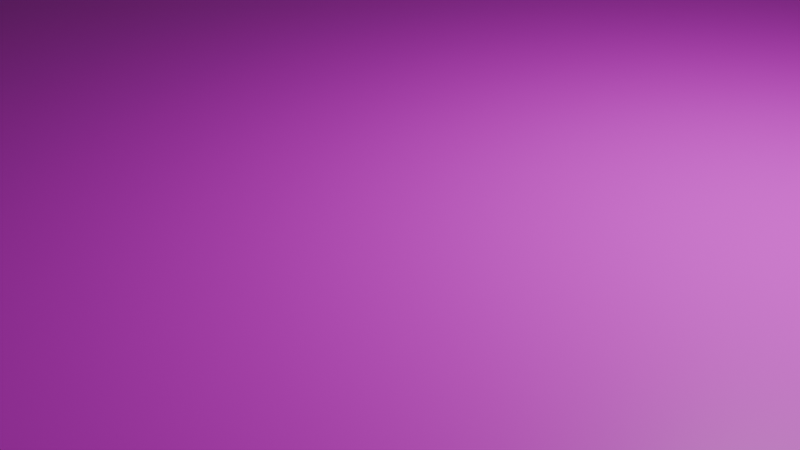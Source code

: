 # Source: normalGround.blend  (saved by Blender 4.1.23; exported with 4.5.12 LTS)
import bpy
from mathutils import Matrix  # noqa: F401  (used for matrix-valued properties, if any)

bpy.ops.wm.read_factory_settings(use_empty=True)
scene = bpy.context.scene
scene.name = 'Scene'

# ---- collections
col_collection = bpy.data.collections.new('Collection'); scene.collection.children.link(col_collection)

# ---- images (referenced by path relative to the original .blend; pixels are not part of the script)
import os
ASSET_DIR = os.environ.get("B2B_ASSET_DIR", "")  # directory of the original .blend (textures are referenced by path, not embedded)
HERE = os.path.dirname(os.path.abspath(__file__))  # packed textures are extracted next to this script under _unpacked/

def load_image(name, relpath, width, height, colorspace="sRGB"):
    """Load a texture the original file referenced (path relative to the .blend, or extracted next to this script)."""
    p = next((c for c in (os.path.join(HERE, relpath), os.path.join(ASSET_DIR, relpath)) if relpath and os.path.exists(c)), "")
    if p:
        img = bpy.data.images.load(p, check_existing=True)
        img.name = name
    else:  # same state as the original file: an image datablock whose file is absent (Cycles renders it pink)
        img = bpy.data.images.new(name, width, height)
        img.source = "FILE"
        img.filepath = "//" + (relpath or name)
    img.colorspace_settings.name = colorspace
    return img
img_maptile_sogen_01_png = load_image('maptile_sogen_01.png', 'maptile_sogen_01.png', 1024, 1024, 'sRGB')

# ---- materials (node trees are filled in below, after node groups)
mat_material = bpy.data.materials.new('Material')
mat_material.alpha_threshold = 0.0
mat_material.use_transparent_shadow = False
mat_material.roughness = 0.5
mat_material.line_color = (0.0, 0.0, 0.0, 1.0)
mat_x = bpy.data.materials.new('マテリアル')
mat_x.use_transparent_shadow = False

# ---- material node trees
mat_material.use_nodes = True; mat_material.node_tree.nodes.clear()
_N = mat_material.node_tree.nodes; _L = mat_material.node_tree.links
n0 = _N.new('ShaderNodeOutputMaterial'); n0.name = 'Material Output'; n0.location = (300, 300)
n1 = _N.new('ShaderNodeBsdfPrincipled'); n1.name = 'Principled BSDF'; n1.location = (10, 300)
n1.inputs[3].default_value = 1.45
_L.new(n1.outputs[0], n0.inputs[0])
n0.is_active_output = True
mat_x.use_nodes = True; mat_x.node_tree.nodes.clear()
_N = mat_x.node_tree.nodes; _L = mat_x.node_tree.links
n0 = _N.new('ShaderNodeBsdfPrincipled'); n0.name = 'プリンシプルBSDF'; n0.location = (10, 300)
n1 = _N.new('ShaderNodeOutputMaterial'); n1.name = 'マテリアル出力'; n1.location = (300, 300)
n2 = _N.new('ShaderNodeTexImage'); n2.name = '画像テクスチャ'; n2.location = (-280, 275)
n2.image = img_maptile_sogen_01_png
_L.new(n0.outputs[0], n1.inputs[0])
_L.new(n2.outputs[0], n0.inputs[0])
n1.is_active_output = True

# ---- world
world_world = bpy.data.worlds.new('World'); scene.world = world_world
world_world.use_nodes = True; world_world.node_tree.nodes.clear()
_N = world_world.node_tree.nodes; _L = world_world.node_tree.links
n0 = _N.new('ShaderNodeOutputWorld'); n0.name = 'World Output'; n0.location = (300, 300)
n1 = _N.new('ShaderNodeBackground'); n1.name = 'Background'; n1.location = (10, 300)
n1.inputs[0].default_value = (0.05088, 0.05088, 0.05088, 1.0)
_L.new(n1.outputs[0], n0.inputs[0])
n0.is_active_output = True
world_world.color = (0.05088, 0.05088, 0.05088)
world_world.use_sun_shadow = False
world_world.sun_shadow_jitter_overblur = 0.0

# ---- cameras
cam_camera = bpy.data.cameras.new('Camera')
cam_camera.clip_end = 100.0
cam_camera.ortho_scale = 7.314

# ---- lights
light_light = bpy.data.lights.new('Light', 'POINT')
light_light.transmission_factor = 0.0
light_light.energy = 1000.0
light_light.shadow_soft_size = 0.1
light_light.shadow_maximum_resolution = 0.006
light_light.use_absolute_resolution = True

# ---- meshes
me_cube = bpy.data.meshes.new('Cube')
me_cube.from_pydata([(1.0, 1.0, 1.0), (1.0, 1.0, -1.0), (1.0, -1.0, 1.0), (1.0, -1.0, -1.0), (-1.0, 1.0, 1.0), (-1.0, 1.0, -1.0), (-1.0, -1.0, 1.0), (-1.0, -1.0, -1.0)], [], [(0, 4, 6, 2), (3, 2, 6, 7), (7, 6, 4, 5), (5, 1, 3, 7), (1, 0, 2, 3), (5, 4, 0, 1)])
me_cube.polygons.foreach_set('material_index', [1, 1, 1, 0, 1, 1])
_uv = me_cube.uv_layers.new(name='UVMap')
_uv.uv.foreach_set('vector', [-0.006473, 0.0007411, 0.9985, 0.0007411, 0.9985, 0.9993, -0.006473, 0.9993, 0.375, 0.75, 0.625, 0.75, 0.625, 1.0, 0.375, 1.0, 0.375, 0.0, 0.625, 0.0, 0.625, 0.25, 0.375, 0.25, 0.125, 0.5, 0.375, 0.5, 0.375, 0.75, 0.125, 0.75, 0.375, 0.5, 0.625, 0.5, 0.625, 0.75, 0.375, 0.75, 0.375, 0.25, 0.625, 0.25, 0.625, 0.5, 0.375, 0.5])
me_cube.materials.append(mat_material)
me_cube.materials.append(mat_x)
me_cube.use_mirror_vertex_groups = False
me_cube.update()

# ---- objects
ob_cube = bpy.data.objects.new('Cube', me_cube)
ob_light = bpy.data.objects.new('Light', light_light)
ob_camera = bpy.data.objects.new('Camera', cam_camera)

# ---- transforms, parenting, visibility, modifiers, constraints
ob_cube.location = (0.0, 0.0, 0.0)
ob_cube.scale = (10.0, 10.0, 1.0)
ob_cube.lock_rotations_4d = False
ob_cube.empty_display_type = 'ARROWS'
ob_cube.lineart.crease_threshold = 0.0
ob_light.location = (4.076, 1.005, 5.904)
ob_light.rotation_euler = (0.6503, 0.05522, 1.866)
ob_light.lock_rotations_4d = False
ob_light.empty_display_type = 'ARROWS'
ob_light.color = (0.0, 0.0, 0.0, 0.0)
ob_light.lineart.crease_threshold = 0.0
ob_camera.location = (7.359, -6.926, 4.958)
ob_camera.rotation_euler = (1.109, 0.0, 0.8149)
ob_camera.lock_rotations_4d = False
ob_camera.empty_display_type = 'ARROWS'
ob_camera.color = (0.0, 0.0, 0.0, 0.0)
ob_camera.display_type = 'WIRE'
ob_camera.lineart.crease_threshold = 0.0

# ---- collection membership
col_collection.objects.link(ob_cube)
col_collection.objects.link(ob_light)
col_collection.objects.link(ob_camera)

# ---- scene / render settings (as saved in the file)
scene.camera = ob_camera
scene.frame_start = 1; scene.frame_end = 250; scene.frame_set(1)
scene.render.engine = 'BLENDER_EEVEE_NEXT'
scene.cycles.sampling_pattern = 'TABULATED_SOBOL'
scene.eevee.ray_tracing_options.trace_max_roughness = 0.0
bpy.context.view_layer.update()
